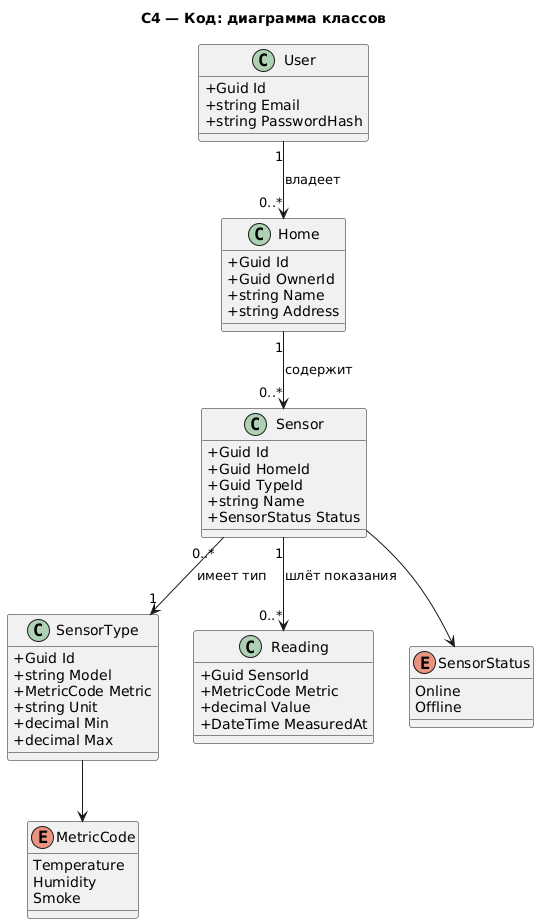

The diagram above was rendered by PlantUML. Its source (embedded in the PNG):
@startuml 06-code-class
skinparam defaultFontName DejaVu Sans
skinparam classAttributeIconSize 0
title C4 — Код: диаграмма классов

class User {
  +Guid Id
  +string Email
  +string PasswordHash
}

class Home {
  +Guid Id
  +Guid OwnerId
  +string Name
  +string Address
}

class Sensor {
  +Guid Id
  +Guid HomeId
  +Guid TypeId
  +string Name
  +SensorStatus Status
}

class SensorType {
  +Guid Id
  +string Model
  +MetricCode Metric
  +string Unit
  +decimal Min
  +decimal Max
}

class Reading {
  +Guid SensorId
  +MetricCode Metric
  +decimal Value
  +DateTime MeasuredAt
}

enum SensorStatus {
  Online
  Offline
}

enum MetricCode {
  Temperature
  Humidity
  Smoke
}

User "1" --> "0..*" Home : владеет
Home "1" --> "0..*" Sensor : содержит
Sensor "0..*" --> "1" SensorType : имеет тип
Sensor "1" --> "0..*" Reading : шлёт показания
Sensor --> SensorStatus
SensorType --> MetricCode
@enduml